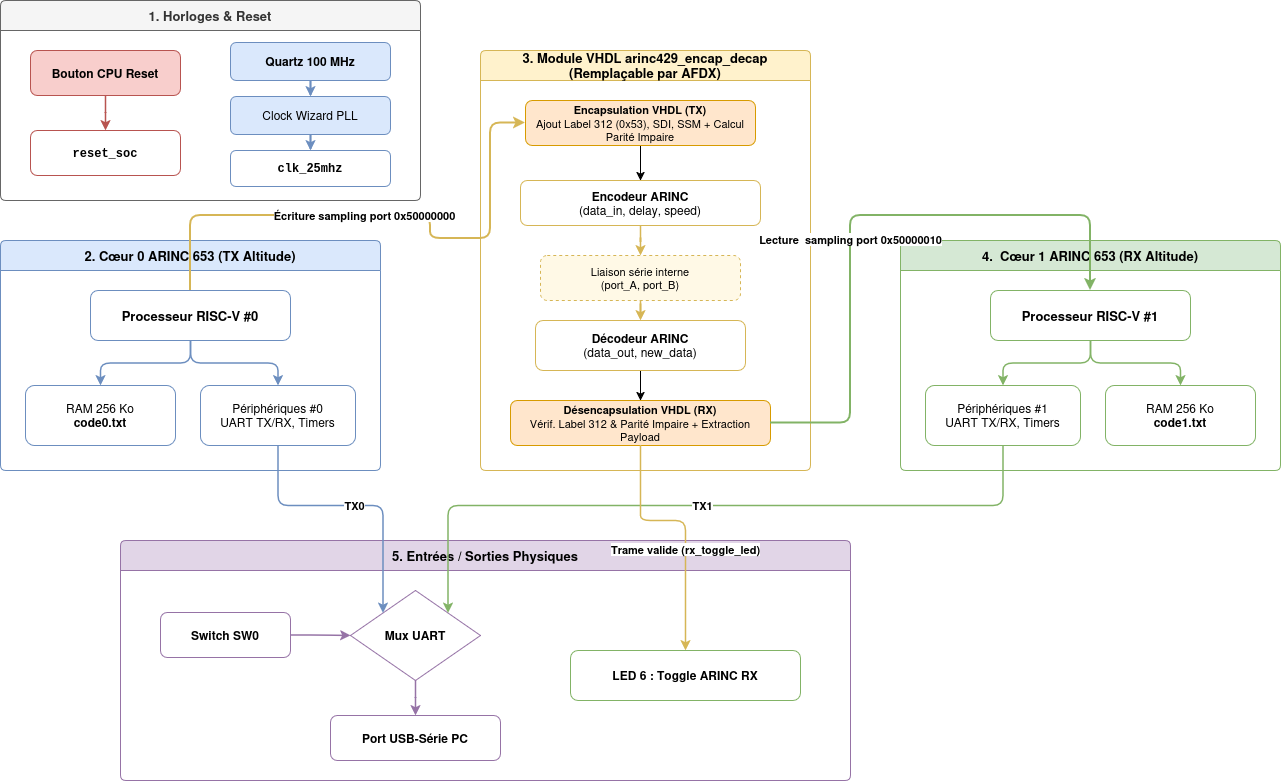

The diagram above was exported from draw.io. Its source (the exported page's mxGraphModel, read from the mxfile embedded in the PNG):
<mxGraphModel dx="1338" dy="804" grid="1" gridSize="10" guides="1" tooltips="1" connect="1" arrows="1" fold="1" page="1" pageScale="1" pageWidth="1400" pageHeight="860" math="0" shadow="0">
  <root>
    <mxCell id="0" />
    <mxCell id="1" parent="0" />
    <mxCell id="grp_clk" parent="1" style="swimlane;whiteSpace=wrap;html=1;startSize=30;fillColor=#f5f5f5;strokeColor=#666666;fontColor=#333333;rounded=1;arcSize=6;fontStyle=1;fontSize=13;" value="1. Horloges &amp; Reset" vertex="1">
      <mxGeometry height="200" width="420" x="60" y="30" as="geometry" />
    </mxCell>
    <mxCell id="n_reset_btn" parent="grp_clk" style="rounded=1;whiteSpace=wrap;html=1;fillColor=#f8cecc;strokeColor=#b85450;fontStyle=1;fontSize=12;" value="Bouton CPU Reset" vertex="1">
      <mxGeometry height="45" width="150" x="30" y="50" as="geometry" />
    </mxCell>
    <mxCell id="n_reset_soc" parent="grp_clk" style="rounded=1;whiteSpace=wrap;html=1;fillColor=#ffffff;strokeColor=#b85450;fontFamily=Courier New;fontStyle=1;fontSize=12;" value="reset_soc" vertex="1">
      <mxGeometry height="45" width="150" x="30" y="130" as="geometry" />
    </mxCell>
    <mxCell id="e_reset" edge="1" parent="grp_clk" source="n_reset_btn" style="edgeStyle=orthogonalEdgeStyle;rounded=1;orthogonalLoop=1;jettySize=auto;html=1;strokeColor=#b85450;strokeWidth=1.5;" target="n_reset_soc">
      <mxGeometry relative="1" as="geometry" />
    </mxCell>
    <mxCell id="n_quartz" parent="grp_clk" style="rounded=1;whiteSpace=wrap;html=1;fillColor=#dae8fc;strokeColor=#6c8ebf;fontStyle=1;fontSize=12;" value="Quartz 100 MHz" vertex="1">
      <mxGeometry height="38" width="160" x="230" y="42" as="geometry" />
    </mxCell>
    <mxCell id="n_pll" parent="grp_clk" style="rounded=1;whiteSpace=wrap;html=1;fillColor=#dae8fc;strokeColor=#6c8ebf;fontSize=12;" value="Clock Wizard PLL" vertex="1">
      <mxGeometry height="38" width="160" x="230" y="96" as="geometry" />
    </mxCell>
    <mxCell id="n_clk25" parent="grp_clk" style="rounded=1;whiteSpace=wrap;html=1;fillColor=#ffffff;strokeColor=#6c8ebf;fontFamily=Courier New;fontStyle=1;fontSize=12;" value="clk_25mhz" vertex="1">
      <mxGeometry height="36" width="160" x="230" y="150" as="geometry" />
    </mxCell>
    <mxCell id="e_clk1" edge="1" parent="grp_clk" source="n_quartz" style="edgeStyle=orthogonalEdgeStyle;rounded=1;orthogonalLoop=1;jettySize=auto;html=1;strokeColor=#6c8ebf;strokeWidth=1.5;" target="n_pll">
      <mxGeometry relative="1" as="geometry" />
    </mxCell>
    <mxCell id="e_clk2" edge="1" parent="grp_clk" source="n_pll" style="edgeStyle=orthogonalEdgeStyle;rounded=1;orthogonalLoop=1;jettySize=auto;html=1;strokeColor=#6c8ebf;strokeWidth=1.5;" target="n_clk25">
      <mxGeometry relative="1" as="geometry" />
    </mxCell>
    <mxCell id="grp_core0" parent="1" style="swimlane;whiteSpace=wrap;html=1;startSize=30;fillColor=#dae8fc;strokeColor=#6c8ebf;rounded=1;arcSize=6;fontStyle=1;fontSize=13;" value="2. Cœur 0 ARINC 653 (TX Altitude)" vertex="1">
      <mxGeometry height="230" width="380" x="60" y="270" as="geometry" />
    </mxCell>
    <mxCell id="n_cpu0" parent="grp_core0" style="rounded=1;whiteSpace=wrap;html=1;fillColor=#ffffff;strokeColor=#6c8ebf;fontStyle=1;fontSize=13;" value="Processeur RISC-V #0" vertex="1">
      <mxGeometry height="50" width="200" x="90" y="50" as="geometry" />
    </mxCell>
    <mxCell id="n_ram0" parent="grp_core0" style="rounded=1;whiteSpace=wrap;html=1;fillColor=#ffffff;strokeColor=#6c8ebf;fontSize=12;" value="RAM 256 Ko&lt;br&gt;&lt;b&gt;code0.txt&lt;/b&gt;" vertex="1">
      <mxGeometry height="60" width="150" x="25" y="145" as="geometry" />
    </mxCell>
    <mxCell id="n_periph0" parent="grp_core0" style="rounded=1;whiteSpace=wrap;html=1;fillColor=#ffffff;strokeColor=#6c8ebf;fontSize=12;" value="Périphériques #0&lt;br&gt;UART TX/RX, Timers" vertex="1">
      <mxGeometry height="60" width="155" x="200" y="145" as="geometry" />
    </mxCell>
    <mxCell id="e_cpu0_ram0" edge="1" parent="grp_core0" source="n_cpu0" style="edgeStyle=orthogonalEdgeStyle;rounded=1;orthogonalLoop=1;jettySize=auto;html=1;strokeColor=#6c8ebf;strokeWidth=1.5;" target="n_ram0">
      <mxGeometry relative="1" as="geometry" />
    </mxCell>
    <mxCell id="e_cpu0_periph0" edge="1" parent="grp_core0" source="n_cpu0" style="edgeStyle=orthogonalEdgeStyle;rounded=1;orthogonalLoop=1;jettySize=auto;html=1;strokeColor=#6c8ebf;strokeWidth=1.5;" target="n_periph0">
      <mxGeometry relative="1" as="geometry" />
    </mxCell>
    <mxCell id="grp_arinc" parent="1" style="swimlane;whiteSpace=wrap;html=1;startSize=30;fillColor=#fff2cc;strokeColor=#d6b656;rounded=1;arcSize=6;fontStyle=1;fontSize=13;" value="3. Module VHDL arinc429_encap_decap (Remplaçable par AFDX)" vertex="1">
      <mxGeometry height="420" width="330" x="540" y="80" as="geometry" />
    </mxCell>
    <mxCell id="n_enc" parent="grp_arinc" style="rounded=1;whiteSpace=wrap;html=1;fillColor=#ffffff;strokeColor=#d6b656;fontSize=12;" value="&lt;b&gt;Encodeur ARINC&lt;/b&gt;&lt;br&gt;(data_in, delay, speed)" vertex="1">
      <mxGeometry height="45" width="240" x="40" y="130" as="geometry" />
    </mxCell>
    <mxCell id="n_serial" parent="grp_arinc" style="rounded=1;whiteSpace=wrap;html=1;fillColor=#fff9e6;strokeColor=#d6b656;dashed=1;fontSize=11;" value="Liaison série interne&lt;br&gt;(port_A, port_B)" vertex="1">
      <mxGeometry height="45" width="200" x="60" y="205" as="geometry" />
    </mxCell>
    <mxCell id="ph-clp1nx_HKXV3-bwVT-4" edge="1" parent="grp_arinc" source="n_dec" style="edgeStyle=orthogonalEdgeStyle;rounded=0;orthogonalLoop=1;jettySize=auto;html=1;entryX=0.5;entryY=0;entryDx=0;entryDy=0;defaultLabelBackgroundColor=page;strokeColor=light-dark(#000000,#6D5100);" target="ph-clp1nx_HKXV3-bwVT-3">
      <mxGeometry relative="1" as="geometry" />
    </mxCell>
    <mxCell id="n_dec" parent="grp_arinc" style="rounded=1;whiteSpace=wrap;html=1;fillColor=#ffffff;strokeColor=#d6b656;fontSize=12;" value="&lt;b&gt;Décodeur ARINC&lt;/b&gt;&lt;br&gt;(data_out, new_data)" vertex="1">
      <mxGeometry height="50" width="210" x="55" y="270" as="geometry" />
    </mxCell>
    <mxCell id="e_enc_ser" edge="1" parent="grp_arinc" source="n_enc" style="edgeStyle=orthogonalEdgeStyle;rounded=1;orthogonalLoop=1;jettySize=auto;html=1;strokeColor=#d6b656;strokeWidth=1.5;" target="n_serial">
      <mxGeometry relative="1" as="geometry" />
    </mxCell>
    <mxCell id="e_ser_dec" edge="1" parent="grp_arinc" source="n_serial" style="edgeStyle=orthogonalEdgeStyle;rounded=1;orthogonalLoop=1;jettySize=auto;html=1;strokeColor=#d6b656;strokeWidth=1.5;" target="n_dec">
      <mxGeometry relative="1" as="geometry" />
    </mxCell>
    <mxCell id="ph-clp1nx_HKXV3-bwVT-2" edge="1" parent="grp_arinc" source="ph-clp1nx_HKXV3-bwVT-1" style="edgeStyle=orthogonalEdgeStyle;rounded=0;orthogonalLoop=1;jettySize=auto;html=1;entryX=0.5;entryY=0;entryDx=0;entryDy=0;defaultLabelBackgroundColor=page;strokeColor=light-dark(#000000,#6D5100);" target="n_enc">
      <mxGeometry relative="1" as="geometry" />
    </mxCell>
    <mxCell id="ph-clp1nx_HKXV3-bwVT-1" parent="grp_arinc" style="rounded=1;whiteSpace=wrap;html=1;fillColor=#ffe6cc;strokeColor=#d79b00;fontSize=11;" value="&lt;b&gt;Encapsulation VHDL (TX)&lt;/b&gt;&lt;br&gt;Ajout Label 312 (0x53), SDI, SSM + Calcul Parité Impaire" vertex="1">
      <mxGeometry height="45" width="230" x="45" y="50" as="geometry" />
    </mxCell>
    <mxCell id="ph-clp1nx_HKXV3-bwVT-3" parent="grp_arinc" style="rounded=1;whiteSpace=wrap;html=1;fillColor=#ffe6cc;strokeColor=#d79b00;fontSize=11;" value="&lt;b&gt;Désencapsulation VHDL (RX)&lt;/b&gt;&lt;br&gt;Vérif. Label 312 &amp; Parité Impaire + Extraction Payload" vertex="1">
      <mxGeometry height="45" width="260" x="30" y="350" as="geometry" />
    </mxCell>
    <mxCell id="grp_core1" parent="1" style="swimlane;whiteSpace=wrap;html=1;startSize=30;fillColor=#d5e8d4;strokeColor=#82b366;rounded=1;arcSize=6;fontStyle=1;fontSize=13;" value="4.&amp;nbsp; Cœur 1 ARINC 653 (RX Altitude)" vertex="1">
      <mxGeometry height="230" width="380" x="960" y="270" as="geometry" />
    </mxCell>
    <mxCell id="n_cpu1" parent="grp_core1" style="rounded=1;whiteSpace=wrap;html=1;fillColor=#ffffff;strokeColor=#82b366;fontStyle=1;fontSize=13;" value="Processeur RISC-V #1" vertex="1">
      <mxGeometry height="50" width="200" x="90" y="50" as="geometry" />
    </mxCell>
    <mxCell id="n_periph1" parent="grp_core1" style="rounded=1;whiteSpace=wrap;html=1;fillColor=#ffffff;strokeColor=#82b366;fontSize=12;" value="Périphériques #1&lt;br&gt;UART TX/RX, Timers" vertex="1">
      <mxGeometry height="60" width="155" x="25" y="145" as="geometry" />
    </mxCell>
    <mxCell id="n_ram1" parent="grp_core1" style="rounded=1;whiteSpace=wrap;html=1;fillColor=#ffffff;strokeColor=#82b366;fontSize=12;" value="RAM 256 Ko&lt;br&gt;&lt;b&gt;code1.txt&lt;/b&gt;" vertex="1">
      <mxGeometry height="60" width="150" x="205" y="145" as="geometry" />
    </mxCell>
    <mxCell id="e_cpu1_periph1" edge="1" parent="grp_core1" source="n_cpu1" style="edgeStyle=orthogonalEdgeStyle;rounded=1;orthogonalLoop=1;jettySize=auto;html=1;strokeColor=#82b366;strokeWidth=1.5;" target="n_periph1">
      <mxGeometry relative="1" as="geometry" />
    </mxCell>
    <mxCell id="e_cpu1_ram1" edge="1" parent="grp_core1" source="n_cpu1" style="edgeStyle=orthogonalEdgeStyle;rounded=1;orthogonalLoop=1;jettySize=auto;html=1;strokeColor=#82b366;strokeWidth=1.5;" target="n_ram1">
      <mxGeometry relative="1" as="geometry" />
    </mxCell>
    <mxCell id="grp_io" parent="1" style="swimlane;whiteSpace=wrap;html=1;startSize=30;fillColor=#e1d5e7;strokeColor=#9673a6;rounded=1;arcSize=6;fontStyle=1;fontSize=13;" value="5. Entrées / Sorties Physiques" vertex="1">
      <mxGeometry height="240" width="730" x="180" y="570" as="geometry" />
    </mxCell>
    <mxCell id="n_sw0" parent="grp_io" style="rounded=1;whiteSpace=wrap;html=1;fillColor=#ffffff;strokeColor=#9673a6;fontStyle=1;fontSize=12;" value="Switch SW0" vertex="1">
      <mxGeometry height="45" width="130" x="40" y="72" as="geometry" />
    </mxCell>
    <mxCell id="n_mux" parent="grp_io" style="rhombus;whiteSpace=wrap;html=1;fillColor=#ffffff;strokeColor=#9673a6;fontStyle=1;fontSize=12;" value="Mux UART" vertex="1">
      <mxGeometry height="90" width="130" x="230" y="50" as="geometry" />
    </mxCell>
    <mxCell id="n_usb" parent="grp_io" style="rounded=1;whiteSpace=wrap;html=1;fillColor=#ffffff;strokeColor=#9673a6;fontStyle=1;fontSize=12;" value="Port USB-Série PC" vertex="1">
      <mxGeometry height="45" width="170" x="210" y="175" as="geometry" />
    </mxCell>
    <mxCell id="n_led6" parent="grp_io" style="rounded=1;whiteSpace=wrap;html=1;fillColor=#ffffff;strokeColor=#82b366;fontStyle=1;fontSize=12;" value="LED 6 : Toggle ARINC RX" vertex="1">
      <mxGeometry height="50" width="230" x="450" y="110" as="geometry" />
    </mxCell>
    <mxCell id="e_sw0_mux" edge="1" parent="grp_io" source="n_sw0" style="edgeStyle=orthogonalEdgeStyle;rounded=1;orthogonalLoop=1;jettySize=auto;html=1;strokeColor=#9673a6;strokeWidth=1.5;" target="n_mux">
      <mxGeometry relative="1" as="geometry" />
    </mxCell>
    <mxCell id="e_mux_usb" edge="1" parent="grp_io" source="n_mux" style="edgeStyle=orthogonalEdgeStyle;rounded=1;orthogonalLoop=1;jettySize=auto;html=1;strokeColor=#9673a6;strokeWidth=1.5;" target="n_usb">
      <mxGeometry relative="1" as="geometry" />
    </mxCell>
    <mxCell id="e_mmio_tx" edge="1" parent="1" source="n_cpu0" style="edgeStyle=orthogonalEdgeStyle;rounded=1;orthogonalLoop=1;jettySize=auto;html=1;exitX=0.5;exitY=0;exitDx=0;exitDy=0;strokeColor=#d6b656;strokeWidth=2;fontStyle=1;labelBackgroundColor=#ffffff;entryX=0;entryY=0.5;entryDx=0;entryDy=0;" target="ph-clp1nx_HKXV3-bwVT-1" value="Écriture sampling port 0x50000000">
      <mxGeometry relative="1" x="-0.093" as="geometry">
        <Array as="points">
          <mxPoint x="250" y="245" />
          <mxPoint x="490" y="245" />
          <mxPoint x="490" y="268" />
          <mxPoint x="550" y="268" />
          <mxPoint x="550" y="152.5" />
        </Array>
        <mxPoint x="540" y="160" as="targetPoint" />
      </mxGeometry>
    </mxCell>
    <mxCell id="e_mmio_rx" edge="1" parent="1" source="ph-clp1nx_HKXV3-bwVT-3" style="edgeStyle=orthogonalEdgeStyle;rounded=1;orthogonalLoop=1;jettySize=auto;html=1;exitX=1;exitY=0.5;exitDx=0;exitDy=0;entryX=0.5;entryY=0;entryDx=0;entryDy=0;strokeColor=#82b366;strokeWidth=2;fontStyle=1;labelBackgroundColor=#ffffff;" target="n_cpu1" value="Lecture&amp;nbsp; sampling port 0x50000010">
      <mxGeometry relative="1" x="-0.1237" as="geometry">
        <Array as="points">
          <mxPoint x="910" y="452.5" />
          <mxPoint x="910" y="245" />
          <mxPoint x="1150" y="245" />
        </Array>
      </mxGeometry>
    </mxCell>
    <mxCell id="e_tx0" edge="1" parent="1" source="n_periph0" style="edgeStyle=orthogonalEdgeStyle;rounded=1;orthogonalLoop=1;jettySize=auto;html=1;exitX=0.5;exitY=1;exitDx=0;exitDy=0;entryX=0.25;entryY=0.25;entryDx=0;entryDy=0;strokeColor=#6c8ebf;strokeWidth=1.5;fontStyle=1;labelBackgroundColor=#ffffff;" target="n_mux" value="TX0">
      <mxGeometry relative="1" as="geometry">
        <Array as="points">
          <mxPoint x="338" y="535" />
          <mxPoint x="442" y="535" />
        </Array>
      </mxGeometry>
    </mxCell>
    <mxCell id="e_tx1" edge="1" parent="1" source="n_periph1" style="edgeStyle=orthogonalEdgeStyle;rounded=1;orthogonalLoop=1;jettySize=auto;html=1;exitX=0.5;exitY=1;exitDx=0;exitDy=0;entryX=0.75;entryY=0.25;entryDx=0;entryDy=0;strokeColor=#82b366;strokeWidth=1.5;fontStyle=1;labelBackgroundColor=#ffffff;" target="n_mux" value="TX1">
      <mxGeometry relative="1" as="geometry">
        <Array as="points">
          <mxPoint x="1062" y="535" />
          <mxPoint x="508" y="535" />
        </Array>
      </mxGeometry>
    </mxCell>
    <mxCell id="e_pulse" edge="1" parent="1" source="ph-clp1nx_HKXV3-bwVT-3" style="edgeStyle=orthogonalEdgeStyle;rounded=1;orthogonalLoop=1;jettySize=auto;html=1;exitX=0.5;exitY=1;exitDx=0;exitDy=0;entryX=0.5;entryY=0;entryDx=0;entryDy=0;strokeColor=#d6b656;strokeWidth=1.5;fontStyle=1;labelBackgroundColor=#ffffff;" target="n_led6" value="Trame valide (rx_toggle_led)">
      <mxGeometry relative="1" x="0.1948" as="geometry">
        <Array as="points">
          <mxPoint x="700" y="530" />
          <mxPoint x="700" y="550" />
          <mxPoint x="745" y="550" />
        </Array>
      </mxGeometry>
    </mxCell>
  </root>
</mxGraphModel>